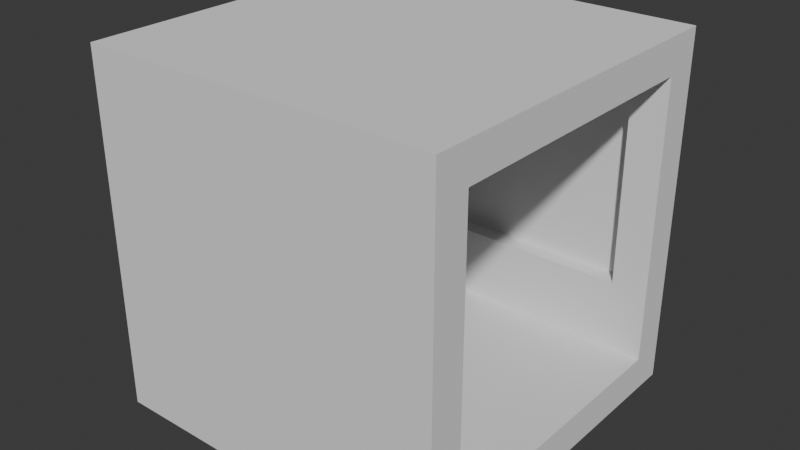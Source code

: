 # Source: Hall.blend  (saved by Blender 4.5.90; exported with 4.5.12 LTS)
import bpy
from mathutils import Matrix  # noqa: F401  (used for matrix-valued properties, if any)

bpy.ops.wm.read_factory_settings(use_empty=True)
scene = bpy.context.scene
scene.name = 'Scene'

# ---- collections
col_collection = bpy.data.collections.new('Collection'); scene.collection.children.link(col_collection)

# ---- world
world_world = bpy.data.worlds.new('World'); scene.world = world_world
world_world.use_nodes = True; world_world.node_tree.nodes.clear()
_N = world_world.node_tree.nodes; _L = world_world.node_tree.links
n0 = _N.new('ShaderNodeOutputWorld'); n0.name = 'World Output'; n0.location = (200, 100)
n1 = _N.new('ShaderNodeBackground'); n1.name = 'Background'; n1.location = (-200, 100)
n1.inputs[0].default_value = (0.05088, 0.05088, 0.05088, 1.0)
_L.new(n1.outputs[0], n0.inputs[0])
n0.is_active_output = True
world_world.color = (0.05088, 0.05088, 0.05088)
world_world.sun_shadow_jitter_overblur = 0.0

# ---- meshes
me_cube_002 = bpy.data.meshes.new('Cube.002')
me_cube_002.from_pydata([(-0.5, -0.5, 0.0), (-0.5, -0.5, 1.0), (-0.5, 0.5, 0.0), (-0.5, 0.5, 1.0), (0.5, -0.5, 0.0), (0.5, -0.5, 1.0), (0.5, 0.5, 0.0), (0.5, 0.5, 1.0), (-0.5, -0.4, 0.0), (-0.4, -0.4, 1.0), (0.5, -0.4, 0.0), (0.4, -0.4, 1.0), (-0.4, 0.4, 1.0), (0.5, 0.4, 0.0), (-0.5, 0.4, 0.0), (0.4, 0.4, 1.0), (-0.4, 0.4, 9.0), (-0.5, 0.5, 9.0), (0.5, 0.5, 9.0), (0.4, -0.4, 9.0), (0.5, -0.5, 9.0), (-0.5, -0.5, 9.0), (-0.4, -0.4, 9.0), (0.4, 0.4, 9.0), (-0.5, 0.4, 10.0), (-0.5, 0.5, 10.0), (0.5, 0.5, 10.0), (0.5, -0.4, 10.0), (0.5, -0.5, 10.0), (-0.5, -0.5, 10.0), (-0.5, -0.4, 10.0), (0.5, 0.4, 10.0), (-0.4, -0.4, 3.0), (0.4, -0.4, 3.0), (0.5, -0.5, 3.0), (-0.5, -0.5, 3.0), (-0.5, 0.5, 3.0), (0.5, 0.5, 3.0), (0.4, 0.4, 3.0), (-0.4, 0.4, 3.0), (0.4, 0.45, 3.0), (-0.4, 0.45, 3.0), (-0.4, 0.45, 9.0), (0.4, 0.45, 9.0), (-0.4, -0.45, 3.0), (-0.4, -0.45, 9.0), (0.4, -0.45, 9.0), (0.4, -0.45, 3.0), (-0.4, 0.5, 0.0), (-0.4, 0.5, 1.0), (-0.4, -0.5, 0.0), (-0.4, -0.5, 1.0), (-0.4, -0.4, 0.0), (-0.4, 0.4, 0.0), (-0.4, 0.5, 9.0), (-0.4, -0.5, 9.0), (-0.4, 0.5, 10.0), (-0.4, -0.5, 10.0), (-0.4, -0.4, 10.0), (-0.4, 0.4, 10.0), (-0.4, -0.5, 3.0), (-0.4, 0.5, 3.0), (0.4, 0.5, 1.0), (0.4, -0.5, 0.0), (0.4, 0.5, 9.0), (0.4, 0.5, 10.0), (0.4, -0.4, 10.0), (0.4, 0.4, 10.0), (0.4, 0.5, 3.0), (0.4, 0.5, 0.0), (0.4, -0.5, 1.0), (0.4, -0.4, 0.0), (0.4, 0.4, 0.0), (0.4, -0.5, 9.0), (0.4, -0.5, 10.0), (0.4, -0.5, 3.0), (-0.5, 0.4, 1.0), (-0.5, -0.4, 1.0), (-0.5, 0.4, 9.0), (-0.5, -0.4, 9.0), (-0.5, -0.4, 3.0), (-0.5, 0.4, 3.0), (0.5, -0.4, 1.0), (0.5, 0.4, 1.0), (0.5, -0.4, 9.0), (0.5, 0.4, 9.0), (0.5, -0.4, 3.0), (0.5, 0.4, 3.0)], [], [(69, 62, 7, 6), (50, 51, 1, 0), (71, 10, 4, 63), (61, 36, 17, 54), (72, 13, 10, 71), (69, 6, 13, 72), (54, 17, 25, 56), (73, 20, 28, 74), (75, 34, 20, 73), (58, 30, 29, 57), (56, 25, 24, 59), (58, 59, 24, 30), (70, 5, 34, 75), (49, 3, 36, 61), (12, 15, 38, 39), (19, 22, 16, 23), (33, 32, 44, 47), (15, 12, 9, 11), (11, 9, 32, 33), (23, 16, 42, 43), (41, 40, 43, 42), (16, 39, 41, 42), (39, 38, 40, 41), (38, 23, 43, 40), (47, 44, 45, 46), (22, 19, 46, 45), (32, 22, 45, 44), (19, 33, 47, 46), (62, 49, 61, 68), (1, 51, 60, 35), (66, 67, 59, 58), (65, 56, 59, 67), (66, 58, 57, 74), (35, 60, 55, 21), (21, 55, 57, 29), (64, 54, 56, 65), (2, 48, 53, 14), (14, 53, 52, 8), (68, 61, 54, 64), (8, 52, 50, 0), (63, 70, 51, 50), (2, 3, 49, 48), (4, 5, 70, 63), (37, 68, 64, 18), (18, 64, 65, 26), (27, 66, 74, 28), (26, 65, 67, 31), (27, 31, 67, 66), (7, 62, 68, 37), (51, 70, 75, 60), (60, 75, 73, 55), (55, 73, 74, 57), (48, 69, 72, 53), (53, 72, 71, 52), (52, 71, 63, 50), (48, 49, 62, 69), (39, 16, 78, 81), (16, 22, 79, 78), (22, 32, 80, 79), (32, 9, 77, 80), (9, 12, 76, 77), (39, 81, 76, 12), (11, 33, 86, 82), (38, 15, 83, 87), (19, 23, 85, 84), (15, 11, 82, 83), (23, 38, 87, 85), (33, 19, 84, 86), (8, 0, 1, 77), (77, 1, 35, 80), (80, 35, 21, 79), (79, 21, 29, 30), (79, 30, 24, 78), (24, 25, 17, 78), (78, 17, 36, 81), (81, 36, 3, 76), (76, 3, 2, 14), (76, 14, 8, 77), (83, 82, 10, 13), (87, 37, 18, 85), (7, 37, 87, 83), (85, 18, 26, 31), (85, 31, 27, 84), (27, 28, 20, 84), (84, 20, 34, 86), (86, 34, 5, 82), (82, 5, 4, 10), (7, 83, 13, 6)])
_uv = me_cube_002.uv_layers.new(name='UVMap')
_uv.uv.foreach_set('vector', [0.375, 0.4143, 0.625, 0.4143, 0.625, 0.5, 0.375, 0.5, 0.375, 0.9722, 0.625, 0.9722, 0.625, 1.0, 0.375, 1.0, 0.2893, 0.7232, 0.375, 0.7232, 0.375, 0.75, 0.2893, 0.75, 0.625, 0.2778, 0.625, 0.25, 0.625, 0.25, 0.625, 0.2778, 0.2893, 0.5238, 0.375, 0.5238, 0.375, 0.7232, 0.2893, 0.7232, 0.2893, 0.5, 0.375, 0.5, 0.375, 0.5238, 0.2893, 0.5238, 0.625, 0.2778, 0.625, 0.25, 0.625, 0.25, 0.625, 0.2778, 0.625, 0.8357, 0.625, 0.75, 0.625, 0.75, 0.625, 0.8357, 0.625, 0.8357, 0.625, 0.75, 0.625, 0.75, 0.625, 0.8357, 0.8472, 0.7232, 0.875, 0.7232, 0.875, 0.75, 0.8472, 0.75, 0.8472, 0.5, 0.875, 0.5, 0.875, 0.5238, 0.8472, 0.5238, 0.625, 0.1043, 0.8472, 0.5238, 0.875, 0.5238, 0.625, 0.02677, 0.625, 0.8357, 0.625, 0.75, 0.625, 0.75, 0.625, 0.8357, 0.625, 0.2778, 0.625, 0.25, 0.625, 0.25, 0.625, 0.2778, 0.8549, 0.5238, 0.672, 0.5238, 0.672, 0.5238, 0.8549, 0.5238, 0.625, 0.5923, 0.625, 0.08267, 0.8549, 0.5238, 0.672, 0.5238, 0.672, 0.7232, 0.8549, 0.7232, 0.8549, 0.7232, 0.672, 0.7232, 0.672, 0.5238, 0.8549, 0.5238, 0.8549, 0.7232, 0.672, 0.7232, 0.672, 0.7232, 0.8549, 0.7232, 0.8549, 0.7232, 0.672, 0.7232, 0.672, 0.5238, 0.8549, 0.5238, 0.8549, 0.5238, 0.672, 0.5238, 0.8549, 0.5238, 0.672, 0.5238, 0.672, 0.5238, 0.8549, 0.5238, 0.8549, 0.5238, 0.8549, 0.5238, 0.8549, 0.5238, 0.8549, 0.5238, 0.8549, 0.5238, 0.672, 0.5238, 0.672, 0.5238, 0.8549, 0.5238, 0.672, 0.5238, 0.672, 0.5238, 0.672, 0.5238, 0.672, 0.5238, 0.672, 0.7232, 0.8549, 0.7232, 0.8549, 0.7232, 0.672, 0.7232, 0.625, 0.08267, 0.625, 0.5923, 0.625, 0.5923, 0.625, 0.08267, 0.8549, 0.7232, 0.8549, 0.7232, 0.8549, 0.7232, 0.8549, 0.7232, 0.672, 0.7232, 0.672, 0.7232, 0.672, 0.7232, 0.672, 0.7232, 0.625, 0.4143, 0.625, 0.2778, 0.625, 0.2778, 0.625, 0.4143, 0.625, 1.0, 0.625, 0.9722, 0.625, 0.9722, 0.625, 1.0, 0.625, 0.4845, 0.7107, 0.5238, 0.8472, 0.5238, 0.625, 0.1043, 0.7107, 0.5, 0.8472, 0.5, 0.8472, 0.5238, 0.7107, 0.5238, 0.7107, 0.7232, 0.8472, 0.7232, 0.8472, 0.75, 0.7107, 0.75, 0.625, 1.0, 0.625, 0.9722, 0.625, 0.9722, 0.625, 1.0, 0.625, 1.0, 0.625, 0.9722, 0.625, 0.9722, 0.625, 1.0, 0.625, 0.4143, 0.625, 0.2778, 0.625, 0.2778, 0.625, 0.4143, 0.125, 0.5, 0.1528, 0.5, 0.1528, 0.5238, 0.125, 0.5238, 0.125, 0.5238, 0.1528, 0.5238, 0.1528, 0.7232, 0.125, 0.7232, 0.625, 0.4143, 0.625, 0.2778, 0.625, 0.2778, 0.625, 0.4143, 0.125, 0.7232, 0.1528, 0.7232, 0.1528, 0.75, 0.125, 0.75, 0.375, 0.8357, 0.625, 0.8357, 0.625, 0.9722, 0.375, 0.9722, 0.375, 0.25, 0.625, 0.25, 0.625, 0.2778, 0.375, 0.2778, 0.375, 0.75, 0.625, 0.75, 0.625, 0.8357, 0.375, 0.8357, 0.625, 0.5, 0.625, 0.4143, 0.625, 0.4143, 0.625, 0.5, 0.625, 0.5, 0.625, 0.4143, 0.625, 0.4143, 0.625, 0.5, 0.625, 0.7232, 0.7107, 0.7232, 0.7107, 0.75, 0.625, 0.75, 0.625, 0.5, 0.7107, 0.5, 0.7107, 0.5238, 0.625, 0.5238, 0.625, 0.7232, 0.625, 0.5238, 0.7107, 0.5238, 0.625, 0.4845, 0.625, 0.5, 0.625, 0.4143, 0.625, 0.4143, 0.625, 0.5, 0.625, 0.9722, 0.625, 0.8357, 0.625, 0.8357, 0.625, 0.9722, 0.625, 0.9722, 0.625, 0.8357, 0.625, 0.8357, 0.625, 0.9722, 0.625, 0.9722, 0.625, 0.8357, 0.625, 0.8357, 0.625, 0.9722, 0.1528, 0.5, 0.2893, 0.5, 0.2893, 0.5238, 0.1528, 0.5238, 0.1528, 0.5238, 0.2893, 0.5238, 0.2893, 0.7232, 0.1528, 0.7232, 0.1528, 0.7232, 0.2893, 0.7232, 0.2893, 0.75, 0.1528, 0.75, 0.375, 0.2778, 0.625, 0.2778, 0.625, 0.4143, 0.375, 0.4143, 0.8549, 0.5238, 0.8549, 0.5238, 0.8549, 0.5238, 0.8549, 0.5238, 0.8549, 0.5238, 0.625, 0.08267, 0.625, 0.08267, 0.8549, 0.5238, 0.8549, 0.7232, 0.8549, 0.7232, 0.8549, 0.7232, 0.8549, 0.7232, 0.8549, 0.7232, 0.8549, 0.7232, 0.0, 0.0, 0.8549, 0.7232, 0.8549, 0.7232, 0.8549, 0.5238, 0.0, 0.0, 0.0, 0.0, 0.8549, 0.5238, 0.8549, 0.5238, 0.0, 0.0, 0.8549, 0.5238, 0.672, 0.7232, 0.672, 0.7232, 0.672, 0.7232, 0.672, 0.7232, 0.672, 0.5238, 0.672, 0.5238, 0.672, 0.5238, 0.672, 0.5238, 0.625, 0.5923, 0.672, 0.5238, 0.672, 0.5238, 0.625, 0.5923, 0.672, 0.5238, 0.672, 0.7232, 0.672, 0.7232, 0.672, 0.5238, 0.672, 0.5238, 0.672, 0.5238, 0.672, 0.5238, 0.672, 0.5238, 0.672, 0.7232, 0.672, 0.7232, 0.672, 0.7232, 0.672, 0.7232, 0.125, 0.7232, 0.375, 1.0, 0.625, 1.0, 0.0, 0.0, 0.0, 0.0, 0.625, 1.0, 0.625, 1.0, 0.8549, 0.7232, 0.8549, 0.7232, 0.625, 1.0, 0.625, 1.0, 0.8549, 0.7232, 0.625, 0.08267, 0.625, 1.0, 0.875, 0.75, 0.625, 0.02677, 0.625, 0.08267, 0.625, 0.02677, 0.875, 0.5238, 0.8549, 0.5238, 0.875, 0.5238, 0.875, 0.5, 0.625, 0.25, 0.8549, 0.5238, 0.8549, 0.5238, 0.625, 0.25, 0.625, 0.25, 0.8549, 0.5238, 0.8549, 0.5238, 0.625, 0.25, 0.625, 0.25, 0.0, 0.0, 0.0, 0.0, 0.625, 0.25, 0.125, 0.5, 0.125, 0.5238, 0.0, 0.0, 0.125, 0.5238, 0.125, 0.7232, 0.0, 0.0, 0.672, 0.5238, 0.672, 0.7232, 0.375, 0.7232, 0.375, 0.5238, 0.672, 0.5238, 0.625, 0.5, 0.625, 0.5, 0.672, 0.5238, 0.625, 0.5, 0.625, 0.5, 0.672, 0.5238, 0.672, 0.5238, 0.672, 0.5238, 0.625, 0.5, 0.625, 0.5, 0.625, 0.5238, 0.672, 0.5238, 0.625, 0.5238, 0.625, 0.7232, 0.625, 0.5923, 0.625, 0.7232, 0.625, 0.75, 0.625, 0.75, 0.672, 0.7232, 0.672, 0.7232, 0.625, 0.75, 0.625, 0.75, 0.672, 0.7232, 0.672, 0.7232, 0.625, 0.75, 0.625, 0.75, 0.672, 0.7232, 0.0, 0.0, 0.625, 0.75, 0.375, 0.75, 0.375, 0.7232, 0.625, 0.5, 0.672, 0.5238, 0.375, 0.5238, 0.375, 0.5])
me_cube_002.update()

# ---- objects
ob_cube_002 = bpy.data.objects.new('Cube.002', me_cube_002)

# ---- transforms, parenting, visibility, modifiers, constraints
ob_cube_002.location = (0.0, 0.0, 0.0)
ob_cube_002.scale = (2.0, 2.0, 0.2)

# ---- collection membership
col_collection.objects.link(ob_cube_002)

# ---- scene / render settings (as saved in the file)
scene.frame_start = 1; scene.frame_end = 250; scene.frame_set(2)
scene.render.engine = 'BLENDER_EEVEE_NEXT'
bpy.context.view_layer.update()

# ---- added for rendering (the .blend has no active camera and no usable light): camera, sun
cam_auto = bpy.data.cameras.new('AutoCamera')
cam_auto.lens = 50.0
cam_auto.sensor_width = 36.0
cam_auto.clip_end = 1000.0
ob_auto_camera = bpy.data.objects.new('AutoCamera', cam_auto)
scene.collection.objects.link(ob_auto_camera)
ob_auto_camera.location = (3.20507, -3.84609, 3.56406)
ob_auto_camera.rotation_euler = (1.09748, -7.21219e-08, 0.694738)
scene.camera = ob_auto_camera
light_auto_sun = bpy.data.lights.new('AutoSun', 'SUN')
light_auto_sun.energy = 3.0
light_auto_sun.angle = 0.0523599
ob_auto_sun = bpy.data.objects.new('AutoSun', light_auto_sun)
scene.collection.objects.link(ob_auto_sun)
ob_auto_sun.rotation_euler = (0.872665, 0.174533, 0.523599)
bpy.context.view_layer.update()
